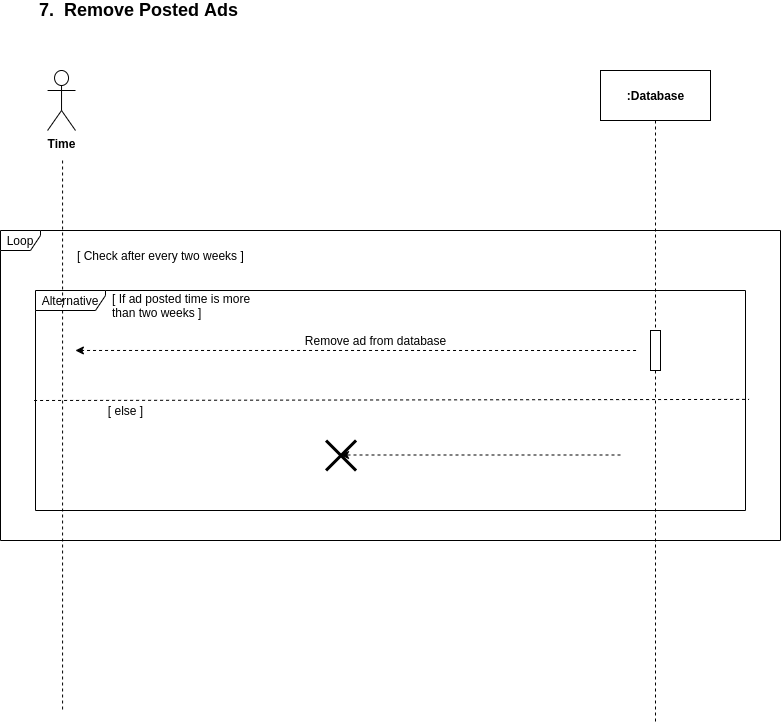

The diagram above was exported from draw.io. Its source (the exported page's mxGraphModel, read from the mxfile embedded in the PNG):
<mxGraphModel dx="868" dy="-3896" grid="1" gridSize="10" guides="1" tooltips="1" connect="1" arrows="1" fold="1" page="1" pageScale="1" pageWidth="850" pageHeight="1100" math="0" shadow="0">
  <root>
    <mxCell id="fOO64vCqqyHo6nyNbBBJ-0" />
    <mxCell id="fOO64vCqqyHo6nyNbBBJ-1" parent="fOO64vCqqyHo6nyNbBBJ-0" />
    <mxCell id="OxHoewdaNGjVwZloppIb-0" value="Alternative" style="shape=umlFrame;whiteSpace=wrap;html=1;width=70;height=20;" parent="fOO64vCqqyHo6nyNbBBJ-1" vertex="1">
      <mxGeometry x="70" y="4840" width="710" height="220" as="geometry" />
    </mxCell>
    <mxCell id="OxHoewdaNGjVwZloppIb-1" value="Loop" style="shape=umlFrame;whiteSpace=wrap;html=1;width=40;height=20;" parent="fOO64vCqqyHo6nyNbBBJ-1" vertex="1">
      <mxGeometry x="35" y="4780" width="780" height="310" as="geometry" />
    </mxCell>
    <mxCell id="OxHoewdaNGjVwZloppIb-2" style="edgeStyle=orthogonalEdgeStyle;rounded=0;orthogonalLoop=1;jettySize=auto;html=1;dashed=1;endArrow=none;endFill=0;" parent="fOO64vCqqyHo6nyNbBBJ-1" edge="1">
      <mxGeometry relative="1" as="geometry">
        <mxPoint x="97.07999999999993" y="5261" as="targetPoint" />
        <mxPoint x="97.07999999999993" y="4710" as="sourcePoint" />
      </mxGeometry>
    </mxCell>
    <mxCell id="OxHoewdaNGjVwZloppIb-3" value="&lt;b&gt;Time&lt;/b&gt;" style="shape=umlActor;verticalLabelPosition=bottom;verticalAlign=top;html=1;outlineConnect=0;" parent="fOO64vCqqyHo6nyNbBBJ-1" vertex="1">
      <mxGeometry x="82.08" y="4620" width="27.92" height="60" as="geometry" />
    </mxCell>
    <mxCell id="OxHoewdaNGjVwZloppIb-4" value="&lt;b&gt;:Database&lt;/b&gt;" style="html=1;" parent="fOO64vCqqyHo6nyNbBBJ-1" vertex="1">
      <mxGeometry x="635" y="4620" width="110" height="50" as="geometry" />
    </mxCell>
    <mxCell id="OxHoewdaNGjVwZloppIb-5" value="&lt;font style=&quot;font-size: 18px&quot;&gt;&lt;b&gt;7.&amp;nbsp; Remove Posted Ads&lt;/b&gt;&lt;/font&gt;" style="text;html=1;align=left;verticalAlign=middle;resizable=0;points=[];autosize=1;" parent="fOO64vCqqyHo6nyNbBBJ-1" vertex="1">
      <mxGeometry x="72.08" y="4550" width="210" height="20" as="geometry" />
    </mxCell>
    <mxCell id="OxHoewdaNGjVwZloppIb-6" value="[ Check after every two weeks ]" style="text;html=1;align=left;verticalAlign=middle;resizable=0;points=[];autosize=1;" parent="fOO64vCqqyHo6nyNbBBJ-1" vertex="1">
      <mxGeometry x="109.99999999999994" y="4795" width="180" height="20" as="geometry" />
    </mxCell>
    <mxCell id="OxHoewdaNGjVwZloppIb-7" value="[ If ad posted time is more&amp;nbsp;&lt;br&gt;than two weeks ]" style="text;html=1;align=left;verticalAlign=middle;resizable=0;points=[];autosize=1;" parent="fOO64vCqqyHo6nyNbBBJ-1" vertex="1">
      <mxGeometry x="145" y="4840" width="160" height="30" as="geometry" />
    </mxCell>
    <mxCell id="OxHoewdaNGjVwZloppIb-8" value="" style="endArrow=classic;html=1;dashed=1;entryX=0.096;entryY=0.387;entryDx=0;entryDy=0;entryPerimeter=0;" parent="fOO64vCqqyHo6nyNbBBJ-1" target="OxHoewdaNGjVwZloppIb-1" edge="1">
      <mxGeometry width="50" height="50" relative="1" as="geometry">
        <mxPoint x="670.54" y="4900" as="sourcePoint" />
        <mxPoint x="370" y="4900" as="targetPoint" />
      </mxGeometry>
    </mxCell>
    <mxCell id="OxHoewdaNGjVwZloppIb-9" value="" style="endArrow=none;dashed=1;html=1;entryX=1.005;entryY=0.495;entryDx=0;entryDy=0;entryPerimeter=0;exitX=-0.002;exitY=0.5;exitDx=0;exitDy=0;exitPerimeter=0;" parent="fOO64vCqqyHo6nyNbBBJ-1" source="OxHoewdaNGjVwZloppIb-0" target="OxHoewdaNGjVwZloppIb-0" edge="1">
      <mxGeometry width="50" height="50" relative="1" as="geometry">
        <mxPoint x="330.54" y="4990" as="sourcePoint" />
        <mxPoint x="380.54" y="4940" as="targetPoint" />
      </mxGeometry>
    </mxCell>
    <mxCell id="OxHoewdaNGjVwZloppIb-10" value="[ else ]" style="text;html=1;align=center;verticalAlign=middle;resizable=0;points=[];autosize=1;" parent="fOO64vCqqyHo6nyNbBBJ-1" vertex="1">
      <mxGeometry x="135" y="4950" width="50" height="20" as="geometry" />
    </mxCell>
    <mxCell id="OxHoewdaNGjVwZloppIb-11" value="" style="endArrow=classic;html=1;dashed=1;" parent="fOO64vCqqyHo6nyNbBBJ-1" edge="1">
      <mxGeometry width="50" height="50" relative="1" as="geometry">
        <mxPoint x="655" y="5004.5" as="sourcePoint" />
        <mxPoint x="375" y="5004.5" as="targetPoint" />
      </mxGeometry>
    </mxCell>
    <mxCell id="OxHoewdaNGjVwZloppIb-12" style="edgeStyle=orthogonalEdgeStyle;rounded=0;orthogonalLoop=1;jettySize=auto;html=1;dashed=1;endArrow=none;endFill=0;" parent="fOO64vCqqyHo6nyNbBBJ-1" source="OxHoewdaNGjVwZloppIb-15" edge="1">
      <mxGeometry relative="1" as="geometry">
        <mxPoint x="690" y="5272" as="targetPoint" />
        <mxPoint x="690" y="4670" as="sourcePoint" />
        <Array as="points" />
      </mxGeometry>
    </mxCell>
    <mxCell id="OxHoewdaNGjVwZloppIb-13" value="Remove ad from database" style="text;html=1;align=center;verticalAlign=middle;resizable=0;points=[];autosize=1;" parent="fOO64vCqqyHo6nyNbBBJ-1" vertex="1">
      <mxGeometry x="330" y="4880" width="160" height="20" as="geometry" />
    </mxCell>
    <mxCell id="OxHoewdaNGjVwZloppIb-14" value="" style="shape=umlDestroy;whiteSpace=wrap;html=1;strokeWidth=3;" parent="fOO64vCqqyHo6nyNbBBJ-1" vertex="1">
      <mxGeometry x="360.54" y="4990" width="30" height="30" as="geometry" />
    </mxCell>
    <mxCell id="OxHoewdaNGjVwZloppIb-15" value="" style="html=1;points=[];perimeter=orthogonalPerimeter;" parent="fOO64vCqqyHo6nyNbBBJ-1" vertex="1">
      <mxGeometry x="685" y="4880" width="10" height="40" as="geometry" />
    </mxCell>
    <mxCell id="OxHoewdaNGjVwZloppIb-16" style="edgeStyle=orthogonalEdgeStyle;rounded=0;orthogonalLoop=1;jettySize=auto;html=1;dashed=1;endArrow=none;endFill=0;" parent="fOO64vCqqyHo6nyNbBBJ-1" source="OxHoewdaNGjVwZloppIb-4" target="OxHoewdaNGjVwZloppIb-15" edge="1">
      <mxGeometry relative="1" as="geometry">
        <mxPoint x="690" y="5272" as="targetPoint" />
        <mxPoint x="690" y="4670" as="sourcePoint" />
        <Array as="points" />
      </mxGeometry>
    </mxCell>
  </root>
</mxGraphModel>